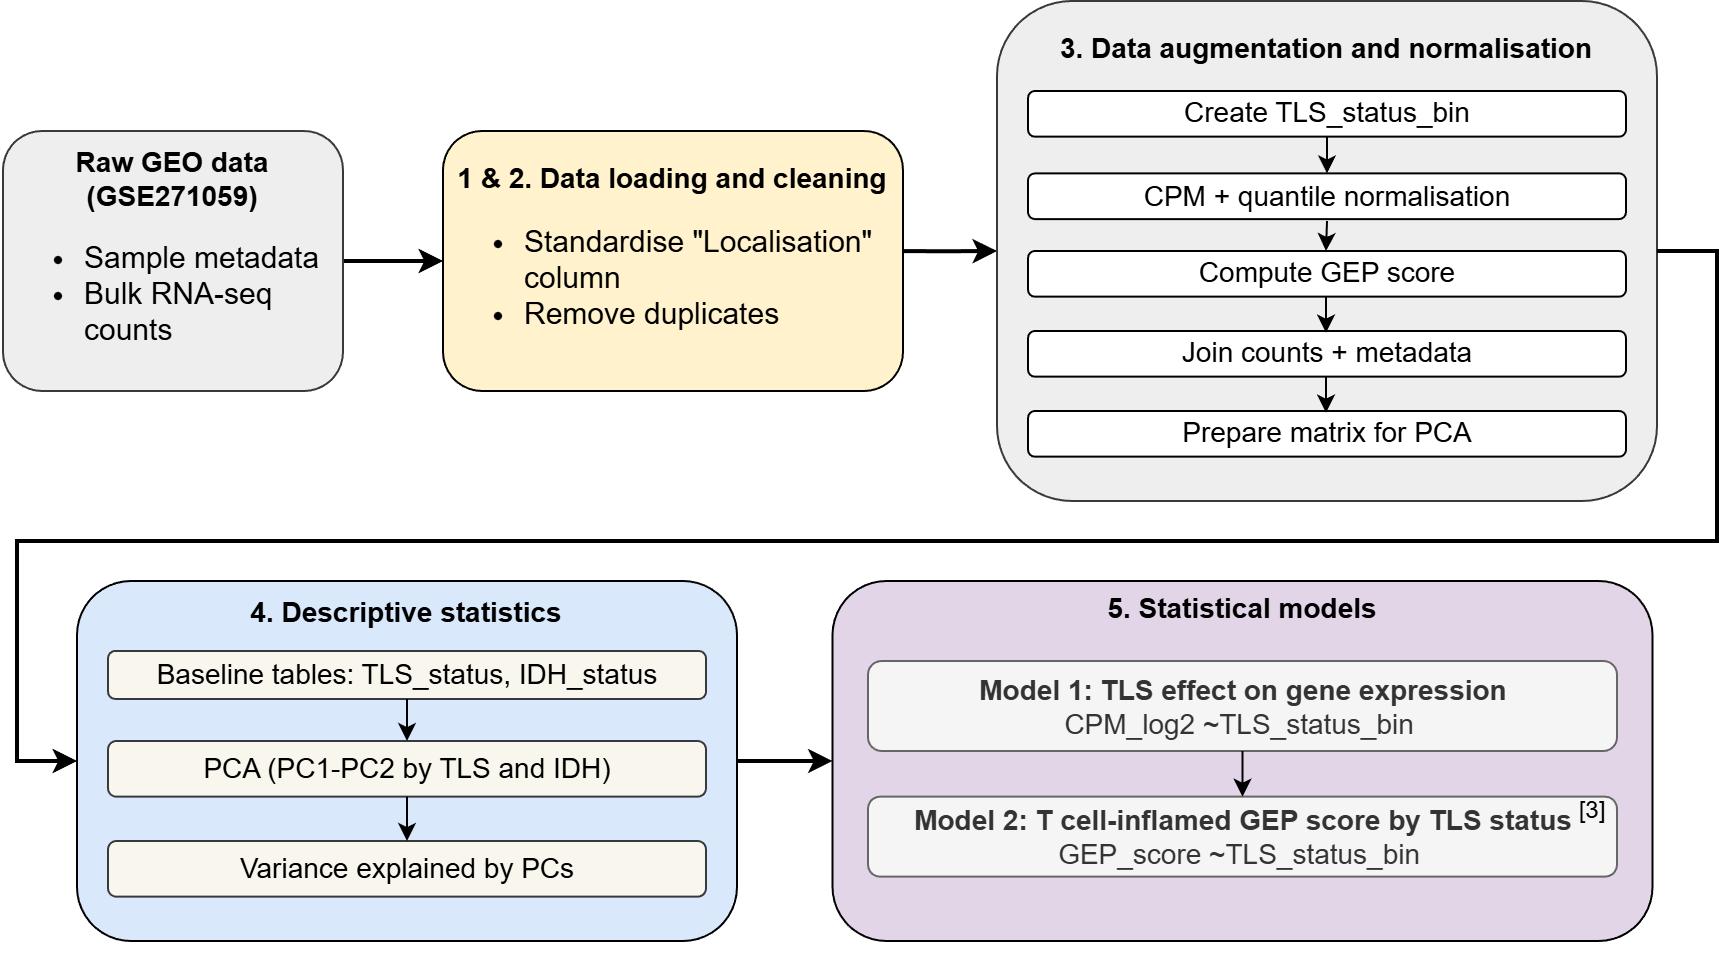

The diagram above was exported from draw.io. Its source (the exported page's mxGraphModel, read from the mxfile embedded in the PNG):
<mxGraphModel dx="1178" dy="458" grid="1" gridSize="10" guides="1" tooltips="1" connect="1" arrows="1" fold="1" page="1" pageScale="1" pageWidth="1169" pageHeight="827" math="0" shadow="0">
  <root>
    <mxCell id="0" />
    <mxCell id="1" parent="0" />
    <mxCell id="OBB0O5DwQYhejJCPDR2p-3" edge="1" parent="1" source="OBB0O5DwQYhejJCPDR2p-1" style="edgeStyle=orthogonalEdgeStyle;rounded=0;orthogonalLoop=1;jettySize=auto;html=1;fillColor=#e1d5e7;strokeColor=light-dark(#000000, #9577a3);fontSize=14;strokeWidth=2;" target="OBB0O5DwQYhejJCPDR2p-2" value="">
      <mxGeometry relative="1" as="geometry" />
    </mxCell>
    <mxCell id="OBB0O5DwQYhejJCPDR2p-1" parent="1" style="rounded=1;whiteSpace=wrap;html=1;fillColor=#eeeeee;strokeColor=#36393d;fontSize=14;" value="&lt;b&gt;&lt;font&gt;Raw GEO data (GSE271059)&lt;/font&gt;&lt;/b&gt;&lt;div style=&quot;text-align: left;&quot;&gt;&lt;ul&gt;&lt;li&gt;&lt;span style=&quot;background-color: transparent; color: light-dark(rgb(0, 0, 0), rgb(255, 255, 255));&quot;&gt;&lt;font style=&quot;font-size: 15px;&quot;&gt;Sample metadata&lt;/font&gt;&lt;/span&gt;&lt;/li&gt;&lt;li&gt;&lt;span style=&quot;background-color: transparent; color: light-dark(rgb(0, 0, 0), rgb(255, 255, 255));&quot;&gt;&lt;font style=&quot;font-size: 15px;&quot;&gt;Bulk RNA-seq counts&lt;/font&gt;&lt;/span&gt;&lt;/li&gt;&lt;/ul&gt;&lt;/div&gt;" vertex="1">
      <mxGeometry height="130" width="170" x="23" y="155" as="geometry" />
    </mxCell>
    <mxCell id="Rfxw74hd-KBZf5d--d3m-30" edge="1" parent="1" style="edgeStyle=orthogonalEdgeStyle;rounded=0;orthogonalLoop=1;jettySize=auto;html=1;entryX=0;entryY=0.5;entryDx=0;entryDy=0;fontSize=14;strokeWidth=2;" target="Rfxw74hd-KBZf5d--d3m-29" value="">
      <mxGeometry relative="1" as="geometry">
        <Array as="points" />
        <mxPoint x="473" y="215.0666666666666" as="sourcePoint" />
      </mxGeometry>
    </mxCell>
    <mxCell id="OBB0O5DwQYhejJCPDR2p-2" parent="1" style="rounded=1;whiteSpace=wrap;html=1;fontSize=14;fillColor=#fff2cc;strokeColor=light-dark(#000000, #6d5100);" value="&lt;b&gt;&lt;font&gt;1 &amp;amp; 2. Data loading and cleaning&lt;/font&gt;&lt;/b&gt;&lt;ul&gt;&lt;li style=&quot;text-align: left;&quot;&gt;&lt;span style=&quot;background-color: transparent; color: light-dark(rgb(0, 0, 0), rgb(255, 255, 255));&quot;&gt;&lt;font style=&quot;font-size: 15px;&quot;&gt;Standardise &quot;Localisation&quot; column&lt;/font&gt;&lt;/span&gt;&lt;/li&gt;&lt;li style=&quot;text-align: left;&quot;&gt;&lt;span style=&quot;background-color: transparent; color: light-dark(rgb(0, 0, 0), rgb(255, 255, 255));&quot;&gt;&lt;font style=&quot;font-size: 15px;&quot;&gt;Remove duplicates&lt;/font&gt;&lt;/span&gt;&lt;/li&gt;&lt;/ul&gt;" vertex="1">
      <mxGeometry height="130" width="230" x="243" y="155" as="geometry" />
    </mxCell>
    <mxCell id="Rfxw74hd-KBZf5d--d3m-29" parent="1" style="rounded=1;whiteSpace=wrap;html=1;fillColor=#eeeeee;strokeColor=#36393d;fontSize=14;" value="&lt;b&gt;&lt;font&gt;3. Data augmentation and normalisation&lt;/font&gt;&lt;/b&gt;&lt;div&gt;&lt;span&gt;&lt;b&gt;&lt;br&gt;&lt;/b&gt;&lt;/span&gt;&lt;div&gt;&lt;span&gt;&lt;b&gt;&lt;br&gt;&lt;/b&gt;&lt;/span&gt;&lt;div&gt;&lt;b&gt;&lt;font&gt;&lt;br&gt;&lt;/font&gt;&lt;/b&gt;&lt;/div&gt;&lt;div&gt;&lt;b&gt;&lt;font&gt;&lt;br&gt;&lt;/font&gt;&lt;/b&gt;&lt;/div&gt;&lt;div&gt;&lt;b&gt;&lt;font&gt;&lt;br&gt;&lt;/font&gt;&lt;/b&gt;&lt;/div&gt;&lt;div&gt;&lt;b&gt;&lt;font&gt;&lt;br&gt;&lt;/font&gt;&lt;/b&gt;&lt;/div&gt;&lt;div&gt;&lt;b&gt;&lt;font&gt;&lt;br&gt;&lt;/font&gt;&lt;/b&gt;&lt;/div&gt;&lt;div&gt;&lt;b&gt;&lt;font&gt;&lt;br&gt;&lt;/font&gt;&lt;/b&gt;&lt;/div&gt;&lt;div&gt;&lt;b&gt;&lt;font&gt;&lt;br&gt;&lt;/font&gt;&lt;/b&gt;&lt;/div&gt;&lt;div&gt;&lt;b&gt;&lt;font&gt;&lt;br&gt;&lt;/font&gt;&lt;/b&gt;&lt;/div&gt;&lt;div&gt;&lt;b&gt;&lt;font&gt;&lt;br&gt;&lt;/font&gt;&lt;/b&gt;&lt;/div&gt;&lt;div&gt;&lt;b&gt;&lt;font&gt;&lt;br&gt;&lt;/font&gt;&lt;/b&gt;&lt;/div&gt;&lt;/div&gt;&lt;/div&gt;" vertex="1">
      <mxGeometry height="250" width="330" x="520" y="90" as="geometry" />
    </mxCell>
    <mxCell id="Rfxw74hd-KBZf5d--d3m-17" parent="1" style="rounded=1;whiteSpace=wrap;html=1;fontSize=14;" value="Create TLS_status_bin" vertex="1">
      <mxGeometry height="22.83582089552239" width="299" x="535.5" y="135" as="geometry" />
    </mxCell>
    <mxCell id="Rfxw74hd-KBZf5d--d3m-18" parent="1" style="whiteSpace=wrap;html=1;rounded=1;fontSize=14;" value="CPM + quantile normalisation" vertex="1">
      <mxGeometry height="22.83582089552239" width="299" x="535.5" y="176.2089552238806" as="geometry" />
    </mxCell>
    <mxCell id="Rfxw74hd-KBZf5d--d3m-19" parent="1" style="whiteSpace=wrap;html=1;rounded=1;fontSize=14;" value="Compute GEP score" vertex="1">
      <mxGeometry height="22.83582089552239" width="299" x="535.5" y="214.99671641791036" as="geometry" />
    </mxCell>
    <mxCell id="Rfxw74hd-KBZf5d--d3m-20" parent="1" style="whiteSpace=wrap;html=1;rounded=1;fontSize=14;" value="Join counts + metadata" vertex="1">
      <mxGeometry height="22.83582089552239" width="299" x="535.5" y="255.00328358208947" as="geometry" />
    </mxCell>
    <mxCell id="Rfxw74hd-KBZf5d--d3m-21" parent="1" style="whiteSpace=wrap;html=1;rounded=1;fontSize=14;" value="Prepare matrix for PCA" vertex="1">
      <mxGeometry height="22.83582089552239" width="299" x="535.5" y="295.00104477611944" as="geometry" />
    </mxCell>
    <mxCell id="Rfxw74hd-KBZf5d--d3m-22" edge="1" parent="1" source="Rfxw74hd-KBZf5d--d3m-17" style="endArrow=classic;html=1;rounded=0;exitX=0.5;exitY=1;exitDx=0;exitDy=0;entryX=0.5;entryY=0;entryDx=0;entryDy=0;fontSize=14;" target="Rfxw74hd-KBZf5d--d3m-18" value="">
      <mxGeometry height="50" relative="1" width="50" as="geometry">
        <mxPoint x="695.5" y="225" as="sourcePoint" />
        <mxPoint x="745.5" y="175" as="targetPoint" />
      </mxGeometry>
    </mxCell>
    <mxCell id="Rfxw74hd-KBZf5d--d3m-26" edge="1" parent="1" style="endArrow=classic;html=1;rounded=0;entryX=0.5;entryY=0;entryDx=0;entryDy=0;fontSize=14;" value="">
      <mxGeometry height="50" relative="1" width="50" as="geometry">
        <mxPoint x="685" y="200" as="sourcePoint" />
        <mxPoint x="684.5" y="215" as="targetPoint" />
      </mxGeometry>
    </mxCell>
    <mxCell id="Rfxw74hd-KBZf5d--d3m-27" edge="1" parent="1" style="endArrow=classic;html=1;rounded=0;exitX=0.5;exitY=1;exitDx=0;exitDy=0;entryX=0.5;entryY=0;entryDx=0;entryDy=0;fontSize=14;" value="">
      <mxGeometry height="50" relative="1" width="50" as="geometry">
        <mxPoint x="684.5" y="237.82999999999998" as="sourcePoint" />
        <mxPoint x="684.5" y="255.82999999999998" as="targetPoint" />
      </mxGeometry>
    </mxCell>
    <mxCell id="Rfxw74hd-KBZf5d--d3m-28" edge="1" parent="1" style="endArrow=classic;html=1;rounded=0;exitX=0.5;exitY=1;exitDx=0;exitDy=0;entryX=0.5;entryY=0;entryDx=0;entryDy=0;fontSize=14;" value="">
      <mxGeometry height="50" relative="1" width="50" as="geometry">
        <mxPoint x="684.5" y="277.84000000000003" as="sourcePoint" />
        <mxPoint x="684.5" y="295.84000000000003" as="targetPoint" />
      </mxGeometry>
    </mxCell>
    <mxCell id="Rfxw74hd-KBZf5d--d3m-55" edge="1" parent="1" source="Rfxw74hd-KBZf5d--d3m-31" style="edgeStyle=orthogonalEdgeStyle;rounded=0;orthogonalLoop=1;jettySize=auto;html=1;entryX=0;entryY=0.5;entryDx=0;entryDy=0;exitX=1;exitY=0.5;exitDx=0;exitDy=0;fontSize=14;strokeWidth=2;" target="Rfxw74hd-KBZf5d--d3m-46" value="">
      <mxGeometry relative="1" as="geometry">
        <Array as="points" />
        <mxPoint x="440" y="478" as="targetPoint" />
      </mxGeometry>
    </mxCell>
    <mxCell id="Rfxw74hd-KBZf5d--d3m-31" parent="1" style="rounded=1;whiteSpace=wrap;html=1;fillColor=#dae8fc;strokeColor=light-dark(#000000, #5c79a3);fontSize=14;spacing=2;spacingTop=20;" value="&lt;b&gt;&lt;font&gt;4. Descriptive statistics&lt;/font&gt;&lt;/b&gt;&lt;div&gt;&lt;div&gt;&lt;div&gt;&lt;b&gt;&lt;font&gt;&lt;br&gt;&lt;/font&gt;&lt;/b&gt;&lt;/div&gt;&lt;div&gt;&lt;b&gt;&lt;font&gt;&lt;br&gt;&lt;/font&gt;&lt;/b&gt;&lt;/div&gt;&lt;div&gt;&lt;b&gt;&lt;font&gt;&lt;br&gt;&lt;/font&gt;&lt;/b&gt;&lt;/div&gt;&lt;div&gt;&lt;b&gt;&lt;font&gt;&lt;br&gt;&lt;/font&gt;&lt;/b&gt;&lt;/div&gt;&lt;div&gt;&lt;b&gt;&lt;font&gt;&lt;br&gt;&lt;/font&gt;&lt;/b&gt;&lt;/div&gt;&lt;div&gt;&lt;b&gt;&lt;font&gt;&lt;br&gt;&lt;/font&gt;&lt;/b&gt;&lt;/div&gt;&lt;div&gt;&lt;b&gt;&lt;font&gt;&lt;br&gt;&lt;/font&gt;&lt;/b&gt;&lt;/div&gt;&lt;div&gt;&lt;b&gt;&lt;font&gt;&lt;br&gt;&lt;/font&gt;&lt;/b&gt;&lt;/div&gt;&lt;div&gt;&lt;b&gt;&lt;font&gt;&lt;br&gt;&lt;/font&gt;&lt;/b&gt;&lt;/div&gt;&lt;div&gt;&lt;b&gt;&lt;font&gt;&lt;br&gt;&lt;/font&gt;&lt;/b&gt;&lt;/div&gt;&lt;/div&gt;&lt;/div&gt;" vertex="1">
      <mxGeometry height="180" width="330" x="60" y="380" as="geometry" />
    </mxCell>
    <mxCell id="Rfxw74hd-KBZf5d--d3m-32" parent="1" style="rounded=1;whiteSpace=wrap;html=1;fillColor=#f9f7ed;strokeColor=#36393d;fontSize=14;" value="Baseline tables: TLS_status, IDH_status" vertex="1">
      <mxGeometry height="24" width="299" x="75.5" y="415" as="geometry" />
    </mxCell>
    <mxCell id="ZffocN6UlGGyievhOJW3-1" edge="1" parent="1" source="Rfxw74hd-KBZf5d--d3m-34" style="edgeStyle=orthogonalEdgeStyle;rounded=0;orthogonalLoop=1;jettySize=auto;html=1;" target="Rfxw74hd-KBZf5d--d3m-35" value="">
      <mxGeometry relative="1" as="geometry" />
    </mxCell>
    <mxCell id="Rfxw74hd-KBZf5d--d3m-34" parent="1" style="whiteSpace=wrap;html=1;fillColor=#f9f7ed;strokeColor=#36393d;rounded=1;fontSize=14;" value="PCA (PC1-PC2 by TLS and IDH)" vertex="1">
      <mxGeometry height="27.83" width="299" x="75.5" y="460" as="geometry" />
    </mxCell>
    <mxCell id="Rfxw74hd-KBZf5d--d3m-35" parent="1" style="whiteSpace=wrap;html=1;fillColor=#f9f7ed;strokeColor=#36393d;rounded=1;fontSize=14;" value="Variance explained by PCs" vertex="1">
      <mxGeometry height="27.84" width="299" x="75.5" y="510" as="geometry" />
    </mxCell>
    <mxCell id="Rfxw74hd-KBZf5d--d3m-37" edge="1" parent="1" source="Rfxw74hd-KBZf5d--d3m-32" style="endArrow=classic;html=1;rounded=0;exitX=0.5;exitY=1;exitDx=0;exitDy=0;entryX=0.5;entryY=0;entryDx=0;entryDy=0;fontSize=14;" target="Rfxw74hd-KBZf5d--d3m-34" value="">
      <mxGeometry height="50" relative="1" width="50" as="geometry">
        <mxPoint x="235.5" y="505" as="sourcePoint" />
        <mxPoint x="225" y="457" as="targetPoint" />
      </mxGeometry>
    </mxCell>
    <mxCell id="Rfxw74hd-KBZf5d--d3m-39" edge="1" parent="1" source="Rfxw74hd-KBZf5d--d3m-34" style="endArrow=classic;html=1;rounded=0;exitX=0.5;exitY=1;exitDx=0;exitDy=0;fontSize=14;" target="Rfxw74hd-KBZf5d--d3m-35" value="">
      <mxGeometry height="50" relative="1" width="50" as="geometry">
        <mxPoint x="224.5" y="517.8299999999999" as="sourcePoint" />
        <mxPoint x="225" y="540" as="targetPoint" />
      </mxGeometry>
    </mxCell>
    <mxCell id="Rfxw74hd-KBZf5d--d3m-45" edge="1" parent="1" source="Rfxw74hd-KBZf5d--d3m-29" style="endArrow=classic;html=1;rounded=0;exitX=1;exitY=0.5;exitDx=0;exitDy=0;entryX=0;entryY=0.5;entryDx=0;entryDy=0;fontSize=14;strokeWidth=2;" target="Rfxw74hd-KBZf5d--d3m-31" value="">
      <mxGeometry height="50" relative="1" width="50" as="geometry">
        <Array as="points">
          <mxPoint x="880" y="215" />
          <mxPoint x="880" y="360" />
          <mxPoint x="30" y="360" />
          <mxPoint x="30" y="470" />
        </Array>
        <mxPoint x="830" y="310" as="sourcePoint" />
        <mxPoint x="20" y="500" as="targetPoint" />
      </mxGeometry>
    </mxCell>
    <mxCell id="Rfxw74hd-KBZf5d--d3m-46" parent="1" style="rounded=1;whiteSpace=wrap;html=1;fillColor=#e1d5e7;strokeColor=#000000;fontSize=14;spacingTop=15;" value="&lt;span&gt;&lt;b&gt;5. Statistical models&lt;/b&gt;&lt;/span&gt;&lt;div&gt;&lt;div&gt;&lt;div&gt;&lt;b&gt;&lt;font&gt;&lt;br&gt;&lt;/font&gt;&lt;/b&gt;&lt;/div&gt;&lt;div&gt;&lt;b&gt;&lt;font&gt;&lt;br&gt;&lt;/font&gt;&lt;/b&gt;&lt;/div&gt;&lt;div&gt;&lt;b&gt;&lt;font&gt;&lt;br&gt;&lt;/font&gt;&lt;/b&gt;&lt;/div&gt;&lt;div&gt;&lt;b&gt;&lt;font&gt;&lt;br&gt;&lt;/font&gt;&lt;/b&gt;&lt;/div&gt;&lt;div&gt;&lt;b&gt;&lt;font&gt;&lt;br&gt;&lt;/font&gt;&lt;/b&gt;&lt;/div&gt;&lt;div&gt;&lt;b&gt;&lt;font&gt;&lt;br&gt;&lt;/font&gt;&lt;/b&gt;&lt;/div&gt;&lt;div&gt;&lt;b&gt;&lt;font&gt;&lt;br&gt;&lt;/font&gt;&lt;/b&gt;&lt;/div&gt;&lt;div&gt;&lt;b&gt;&lt;font&gt;&lt;br&gt;&lt;/font&gt;&lt;/b&gt;&lt;/div&gt;&lt;div&gt;&lt;b&gt;&lt;font&gt;&lt;br&gt;&lt;/font&gt;&lt;/b&gt;&lt;/div&gt;&lt;div&gt;&lt;b&gt;&lt;font&gt;&lt;br&gt;&lt;/font&gt;&lt;/b&gt;&lt;/div&gt;&lt;/div&gt;&lt;/div&gt;" vertex="1">
      <mxGeometry height="180" width="410" x="437.75" y="380" as="geometry" />
    </mxCell>
    <mxCell id="Rfxw74hd-KBZf5d--d3m-47" parent="1" style="rounded=1;whiteSpace=wrap;html=1;fillColor=#f5f5f5;strokeColor=#666666;fontColor=#333333;fontSize=14;" value="&lt;b&gt;Model 1: TLS effect on gene expression&lt;/b&gt;&lt;div&gt;CPM_log2 ~TLS_status_bin&amp;nbsp;&lt;/div&gt;" vertex="1">
      <mxGeometry height="45" width="374.5" x="455.5" y="420" as="geometry" />
    </mxCell>
    <mxCell id="Rfxw74hd-KBZf5d--d3m-48" parent="1" style="whiteSpace=wrap;html=1;fillColor=#f5f5f5;strokeColor=#666666;rounded=1;fontColor=#333333;fontSize=14;" value="&lt;b&gt;Model 2: T cell-inflamed GEP score by TLS status&lt;/b&gt;&lt;div&gt;GEP_score ~TLS_status_bin&amp;nbsp;&lt;/div&gt;" vertex="1">
      <mxGeometry height="40" width="374.5" x="455.5" y="487.83" as="geometry" />
    </mxCell>
    <mxCell id="Rfxw74hd-KBZf5d--d3m-51" edge="1" parent="1" source="Rfxw74hd-KBZf5d--d3m-47" style="endArrow=classic;html=1;rounded=0;exitX=0.5;exitY=1;exitDx=0;exitDy=0;entryX=0.5;entryY=0;entryDx=0;entryDy=0;fontSize=14;" target="Rfxw74hd-KBZf5d--d3m-48" value="">
      <mxGeometry height="50" relative="1" width="50" as="geometry">
        <mxPoint x="615.5" y="505" as="sourcePoint" />
        <mxPoint x="665.5" y="455" as="targetPoint" />
      </mxGeometry>
    </mxCell>
    <mxCell id="Rfxw74hd-KBZf5d--d3m-58" parent="1" style="text;html=1;whiteSpace=wrap;strokeColor=none;fillColor=none;align=center;verticalAlign=middle;rounded=0;" value="[3]" vertex="1">
      <mxGeometry height="30" width="60" x="787.75" y="480" as="geometry" />
    </mxCell>
  </root>
</mxGraphModel>